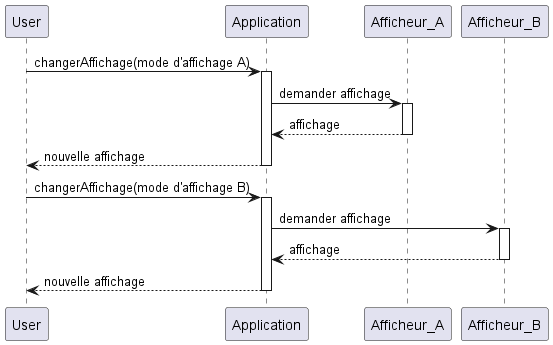

The diagram above was rendered by PlantUML. Its source (embedded in the PNG):
@startuml

User -> Application : changerAffichage(mode d'affichage A)
activate Application

Application -> Afficheur_A : demander affichage
activate Afficheur_A
Application <-- Afficheur_A : affichage
deactivate Afficheur_A

User <-- Application : nouvelle affichage
deactivate Application

User -> Application : changerAffichage(mode d'affichage B)
activate Application

Application -> Afficheur_B : demander affichage
activate Afficheur_B
Application <-- Afficheur_B : affichage
deactivate Afficheur_B

User <-- Application : nouvelle affichage
deactivate Application

@enduml